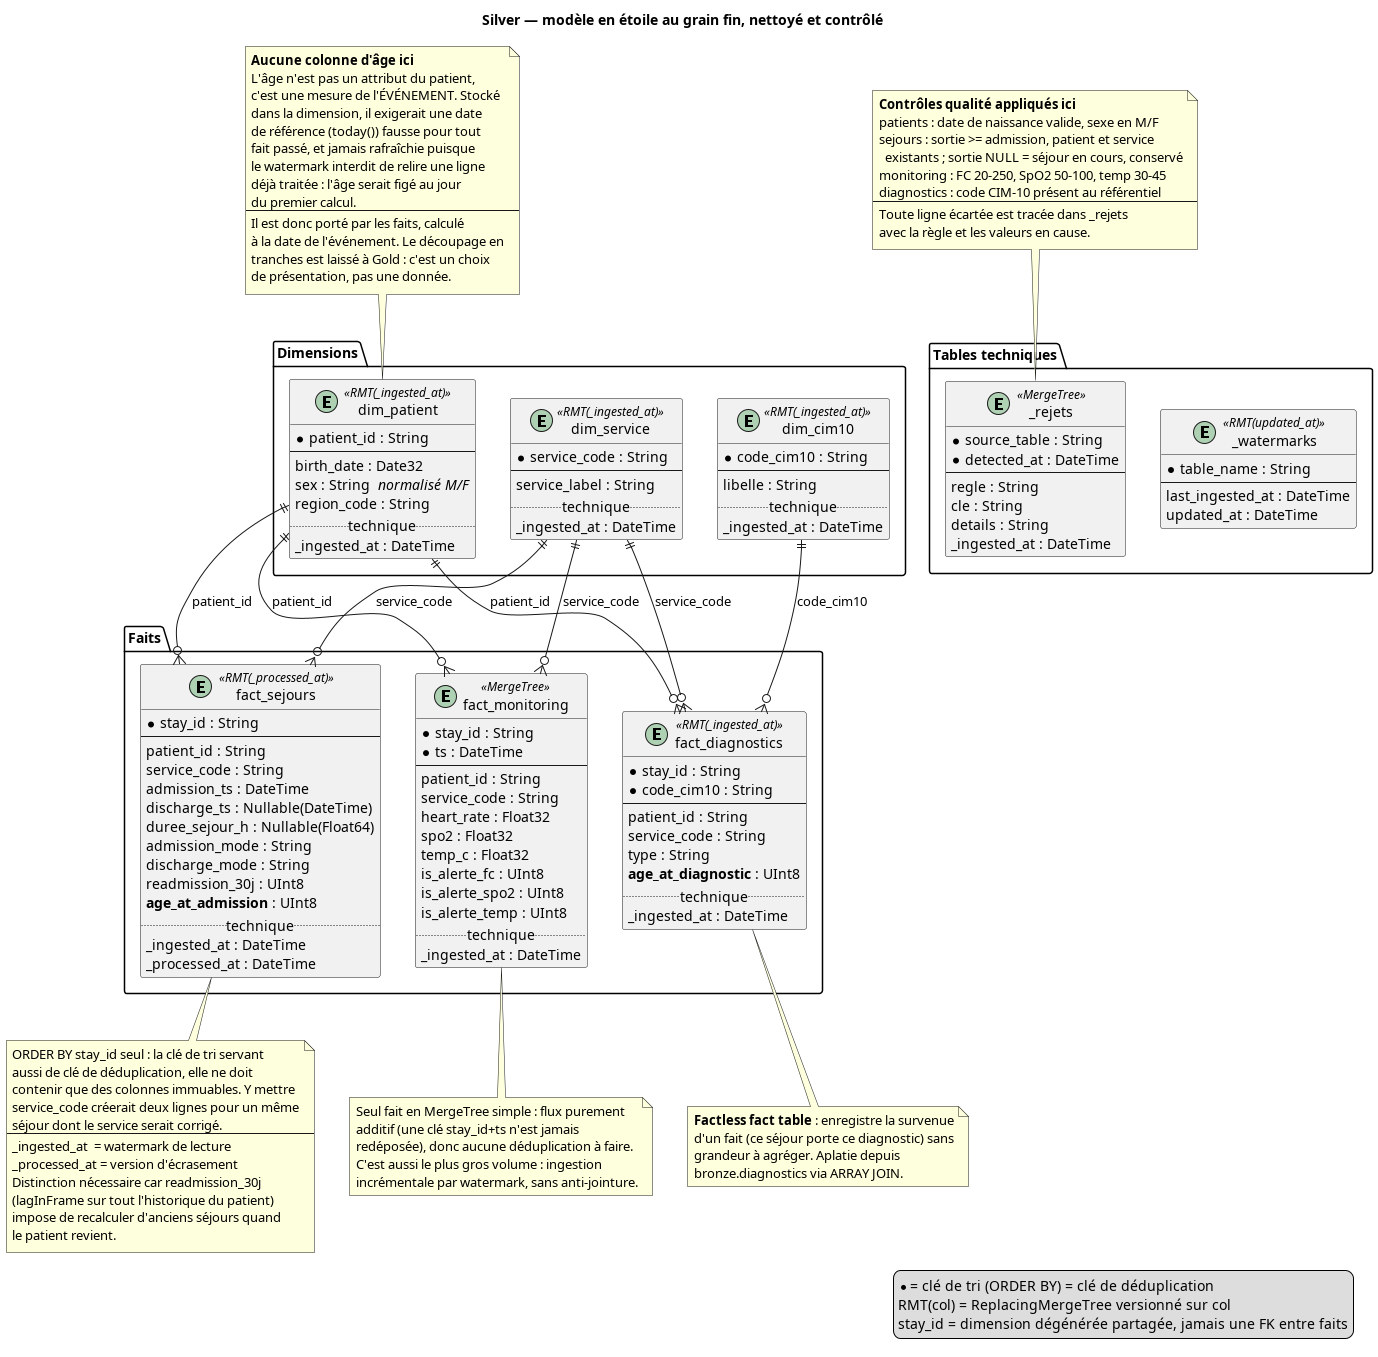

The diagram above was rendered by PlantUML. Its source (embedded in the PNG):
@startuml silver

title Silver — modèle en étoile au grain fin, nettoyé et contrôlé

legend right
  * = clé de tri (ORDER BY) = clé de déduplication
  RMT(col) = ReplacingMergeTree versionné sur col
  stay_id = dimension dégénérée partagée, jamais une FK entre faits
end legend

package "Dimensions" {
  entity dim_patient <<RMT(_ingested_at)>> {
    * patient_id : String
    --
    birth_date : Date32
    sex : String  <i>normalisé M/F</i>
    region_code : String
    .. technique ..
    _ingested_at : DateTime
  }

  entity dim_service <<RMT(_ingested_at)>> {
    * service_code : String
    --
    service_label : String
    .. technique ..
    _ingested_at : DateTime
  }

  entity dim_cim10 <<RMT(_ingested_at)>> {
    * code_cim10 : String
    --
    libelle : String
    .. technique ..
    _ingested_at : DateTime
  }
}

package "Faits" {
  entity fact_sejours <<RMT(_processed_at)>> {
    * stay_id : String
    --
    patient_id : String
    service_code : String
    admission_ts : DateTime
    discharge_ts : Nullable(DateTime)
    duree_sejour_h : Nullable(Float64)
    admission_mode : String
    discharge_mode : String
    readmission_30j : UInt8
    <b>age_at_admission</b> : UInt8
    .. technique ..
    _ingested_at : DateTime
    _processed_at : DateTime
  }

  entity fact_monitoring <<MergeTree>> {
    * stay_id : String
    * ts : DateTime
    --
    patient_id : String
    service_code : String
    heart_rate : Float32
    spo2 : Float32
    temp_c : Float32
    is_alerte_fc : UInt8
    is_alerte_spo2 : UInt8
    is_alerte_temp : UInt8
    .. technique ..
    _ingested_at : DateTime
  }

  entity fact_diagnostics <<RMT(_ingested_at)>> {
    * stay_id : String
    * code_cim10 : String
    --
    patient_id : String
    service_code : String
    type : String
    <b>age_at_diagnostic</b> : UInt8
    .. technique ..
    _ingested_at : DateTime
  }
}

note top of dim_patient
  <b>Aucune colonne d'âge ici</b>
  L'âge n'est pas un attribut du patient,
  c'est une mesure de l'ÉVÉNEMENT. Stocké
  dans la dimension, il exigerait une date
  de référence (today()) fausse pour tout
  fait passé, et jamais rafraîchie puisque
  le watermark interdit de relire une ligne
  déjà traitée : l'âge serait figé au jour
  du premier calcul.
  ----
  Il est donc porté par les faits, calculé
  à la date de l'événement. Le découpage en
  tranches est laissé à Gold : c'est un choix
  de présentation, pas une donnée.
end note

package "Tables techniques" {
  entity _watermarks <<RMT(updated_at)>> {
    * table_name : String
    --
    last_ingested_at : DateTime
    updated_at : DateTime
  }

  entity _rejets <<MergeTree>> {
    * source_table : String
    * detected_at : DateTime
    --
    regle : String
    cle : String
    details : String
    _ingested_at : DateTime
  }
}

dim_patient ||--o{ fact_sejours : patient_id
dim_service ||--o{ fact_sejours : service_code
dim_patient ||--o{ fact_monitoring : patient_id
dim_service ||--o{ fact_monitoring : service_code
dim_patient ||--o{ fact_diagnostics : patient_id
dim_service ||--o{ fact_diagnostics : service_code
dim_cim10 ||--o{ fact_diagnostics : code_cim10

note as N_controles
  <b>Contrôles qualité appliqués ici</b>
  patients : date de naissance valide, sexe en M/F
  sejours : sortie >= admission, patient et service
    existants ; sortie NULL = séjour en cours, conservé
  monitoring : FC 20-250, SpO2 50-100, temp 30-45
  diagnostics : code CIM-10 présent au référentiel
  ----
  Toute ligne écartée est tracée dans _rejets
  avec la règle et les valeurs en cause.
end note
N_controles .. _rejets

note bottom of fact_sejours
  ORDER BY stay_id seul : la clé de tri servant
  aussi de clé de déduplication, elle ne doit
  contenir que des colonnes immuables. Y mettre
  service_code créerait deux lignes pour un même
  séjour dont le service serait corrigé.
  ----
  _ingested_at  = watermark de lecture
  _processed_at = version d'écrasement
  Distinction nécessaire car readmission_30j
  (lagInFrame sur tout l'historique du patient)
  impose de recalculer d'anciens séjours quand
  le patient revient.
end note

note bottom of fact_monitoring
  Seul fait en MergeTree simple : flux purement
  additif (une clé stay_id+ts n'est jamais
  redéposée), donc aucune déduplication à faire.
  C'est aussi le plus gros volume : ingestion
  incrémentale par watermark, sans anti-jointure.
end note

note bottom of fact_diagnostics
  <b>Factless fact table</b> : enregistre la survenue
  d'un fait (ce séjour porte ce diagnostic) sans
  grandeur à agréger. Aplatie depuis
  bronze.diagnostics via ARRAY JOIN.
end note

@enduml